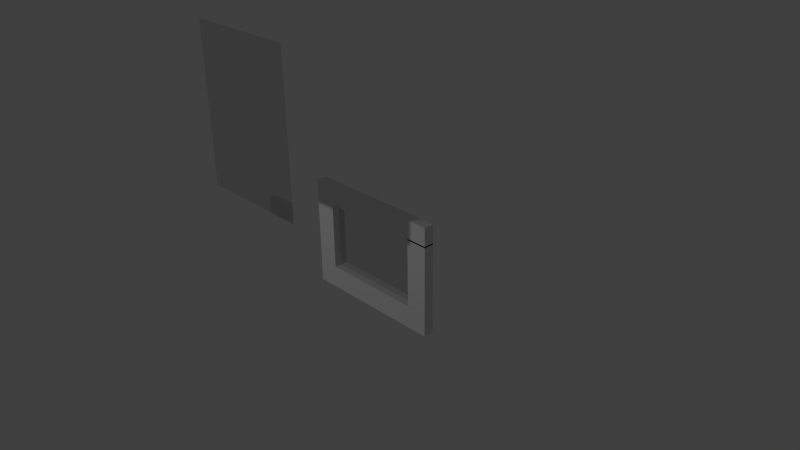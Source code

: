 # Source: rw-window.blend  (saved by Blender 2.72.0; exported with 4.5.12 LTS)
import bpy
from mathutils import Matrix  # noqa: F401  (used for matrix-valued properties, if any)

bpy.ops.wm.read_factory_settings(use_empty=True)
scene = bpy.context.scene
scene.name = 'Scene'

# ---- collections
col_collection_1 = bpy.data.collections.new('Collection 1'); scene.collection.children.link(col_collection_1)
col_window = bpy.data.collections.new('Window')  # instanced only; not linked into the scene

# ---- materials (node trees are filled in below, after node groups)
mat_material_001 = bpy.data.materials.new('Material.001')
mat_material_001.alpha_threshold = 0.0
mat_material_001.roughness = 0.5

# ---- material node trees
mat_material_001.use_nodes = True; mat_material_001.node_tree.nodes.clear()
_N = mat_material_001.node_tree.nodes; _L = mat_material_001.node_tree.links
n0 = _N.new('ShaderNodeOutputMaterial'); n0.name = 'Material Output'; n0.location = (300, 300)
n1 = _N.new('ShaderNodeBsdfGlass'); n1.name = 'Glass BSDF'; n1.location = (100, 300)
n1.distribution = 'BECKMANN'
n1.inputs[0].default_value = (0.8, 0.8, 0.8, 1.0)
n1.inputs[2].default_value = 1.45
_L.new(n1.outputs[0], n0.inputs[0])
n0.is_active_output = True

# ---- world
world_world = bpy.data.worlds.new('World'); scene.world = world_world
world_world.color = (0.05088, 0.05088, 0.05088)
world_world.use_sun_shadow = False
world_world.sun_shadow_jitter_overblur = 0.0
world_world.cycles.sampling_method = 'MANUAL'
world_world.cycles.sample_map_resolution = 256

# ---- cameras
cam_camera = bpy.data.cameras.new('Camera')
cam_camera.clip_end = 100.0
cam_camera.lens = 35.0
cam_camera.sensor_width = 32.0
cam_camera.sensor_height = 18.0
cam_camera.ortho_scale = 7.314
cam_camera.dof.focus_distance = 0.0

# ---- lights
light_lamp = bpy.data.lights.new('Lamp', 'POINT')
light_lamp.transmission_factor = 0.0
light_lamp.cutoff_distance = 30.0
light_lamp.energy = 100.0
light_lamp.shadow_buffer_clip_start = 1.001
light_lamp.shadow_soft_size = 0.1
light_lamp.shadow_maximum_resolution = 0.006
light_lamp.use_absolute_resolution = True
light_lamp.cycles.use_multiple_importance_sampling = False

# ---- meshes
me_cube_000 = bpy.data.meshes.new('Cube.000')
me_cube_000.from_pydata([(-6.826, -1.003, -5.682), (-6.826, 0.9972, -5.682), (-4.826, 0.9972, -5.682), (-4.826, -1.003, -5.682), (-6.826, -1.003, -3.347), (-6.826, 0.9972, -3.347), (-4.826, 0.9972, -3.347), (-4.826, -1.003, -3.357), (-6.826, 0.9972, 3.677), (-4.826, 0.9972, 3.677), (-6.826, -1.003, 5.689), (-6.826, 0.9972, 5.689), (-4.826, 0.9972, 5.689), (-4.826, -1.003, 5.689), (4.77, 0.9972, -5.682), (4.77, -1.003, -5.682), (4.77, 0.9972, -3.347), (4.77, -1.003, -3.347), (4.77, 0.9972, 5.689), (4.77, -1.003, 5.689), (6.775, 0.9972, -5.682), (6.775, -1.003, -5.682), (6.775, 0.9972, -3.347), (6.775, -1.003, -3.347), (6.775, 0.9972, 3.668), (6.775, -1.003, 3.668), (6.775, 0.9972, 5.689), (6.775, -1.003, 5.689), (4.77, 0.9972, 3.813), (4.77, -1.003, 3.813), (6.775, 0.9972, 3.813), (6.775, -1.003, 3.813), (-6.826, -1.003, 3.668), (-4.826, -1.003, 3.668), (-6.826, 0.9972, 3.668), (-6.826, -1.003, 3.668), (-4.826, 0.9972, 3.668), (-4.826, 0.9972, 3.668), (4.77, 0.9972, 3.668), (4.77, -1.003, 3.668), (4.77, -1.003, 3.668), (6.775, 0.9972, 3.668), (4.77, 0.9972, 3.668), (-6.826, -1.003, -3.357), (-4.826, -1.003, -3.347), (4.77, -1.003, -3.357), (6.775, -1.003, -3.357), (6.775, 0.9972, -3.357), (4.755, 1.149, -3.253), (-4.826, 0.9972, -3.347), (-4.826, -1.003, -3.347), (6.775, 0.9972, -3.357), (6.775, -1.003, -3.357), (-6.826, 0.9972, -3.357), (-4.826, 0.9972, -3.357), (4.77, -1.003, -3.347), (-4.826, -1.003, -3.347), (4.77, 0.9972, -3.347), (-4.826, 0.9972, -3.347), (-6.826, -1.003, 3.677), (-6.826, -1.003, -3.357), (-4.826, -1.003, -3.357), (-4.826, -1.003, 3.677)], [(54, 7), (60, 53)], [(4, 5, 1, 0), (5, 6, 2, 1), (13, 33, 39, 19), (44, 4, 0, 3), (0, 1, 2, 3), (43, 61, 62, 59), (32, 33, 13, 10), (34, 36, 33, 32), (54, 53, 8, 9), (4, 44, 6, 5), (13, 12, 11, 10), (36, 34, 11, 12), (34, 35, 10, 11), (37, 12, 18, 42), (19, 40, 25, 27), (38, 18, 26, 41), (12, 13, 19, 18), (41, 25, 40, 38), (3, 2, 14, 15), (50, 3, 15, 55), (49, 56, 17, 57), (2, 58, 16, 14), (22, 23, 21, 20), (25, 24, 26, 27), (18, 19, 27, 26), (33, 37, 42, 39), (15, 14, 20, 21), (55, 15, 21, 23), (47, 48, 28, 30), (14, 16, 22, 20), (28, 29, 31, 30), (45, 46, 31, 29), (52, 51, 30, 31), (29, 28, 48, 45), (8, 59, 62, 9), (61, 43, 53, 54), (48, 47, 46, 45), (22, 16, 55, 23), (59, 8, 53, 43), (62, 61, 54, 9)])
_ca = me_cube_000.color_attributes.new('Col', 'BYTE_COLOR', 'CORNER')
_ca.data.foreach_set('color', [1.0, 1.0, 1.0, 1.0, 1.0, 1.0, 1.0, 1.0, 1.0, 1.0, 1.0, 1.0, 1.0, 1.0, 1.0, 1.0, 1.0, 1.0, 1.0, 1.0, 1.0, 1.0, 1.0, 1.0, 1.0, 1.0, 1.0, 1.0, 1.0, 1.0, 1.0, 1.0, 1.0, 1.0, 1.0, 1.0, 1.0, 1.0, 1.0, 1.0, 1.0, 1.0, 1.0, 1.0, 1.0, 1.0, 1.0, 1.0, 1.0, 1.0, 1.0, 1.0, 1.0, 1.0, 1.0, 1.0, 1.0, 1.0, 1.0, 1.0, 1.0, 1.0, 1.0, 1.0, 1.0, 1.0, 1.0, 1.0, 1.0, 1.0, 1.0, 1.0, 1.0, 1.0, 1.0, 1.0, 1.0, 1.0, 1.0, 1.0, 1.0, 1.0, 1.0, 1.0, 1.0, 1.0, 1.0, 1.0, 1.0, 1.0, 1.0, 1.0, 1.0, 1.0, 1.0, 1.0, 1.0, 1.0, 1.0, 1.0, 1.0, 1.0, 1.0, 1.0, 1.0, 1.0, 1.0, 1.0, 1.0, 1.0, 1.0, 1.0, 1.0, 1.0, 1.0, 1.0, 1.0, 1.0, 1.0, 1.0, 1.0, 1.0, 1.0, 1.0, 1.0, 1.0, 1.0, 1.0, 1.0, 1.0, 1.0, 1.0, 1.0, 1.0, 1.0, 1.0, 1.0, 1.0, 1.0, 1.0, 1.0, 1.0, 1.0, 1.0, 1.0, 1.0, 1.0, 1.0, 1.0, 1.0, 1.0, 1.0, 1.0, 1.0, 1.0, 1.0, 1.0, 1.0, 1.0, 1.0, 1.0, 1.0, 1.0, 1.0, 1.0, 1.0, 1.0, 1.0, 1.0, 1.0, 1.0, 1.0, 1.0, 1.0, 1.0, 1.0, 1.0, 1.0, 1.0, 1.0, 1.0, 1.0, 1.0, 1.0, 1.0, 1.0, 1.0, 1.0, 1.0, 1.0, 1.0, 1.0, 1.0, 1.0, 1.0, 1.0, 1.0, 1.0, 1.0, 1.0, 1.0, 1.0, 1.0, 1.0, 1.0, 1.0, 1.0, 1.0, 1.0, 1.0, 1.0, 1.0, 1.0, 1.0, 1.0, 1.0, 1.0, 1.0, 1.0, 1.0, 1.0, 1.0, 1.0, 1.0, 1.0, 1.0, 1.0, 1.0, 1.0, 1.0, 1.0, 1.0, 1.0, 1.0, 1.0, 1.0, 1.0, 1.0, 1.0, 1.0, 1.0, 1.0, 1.0, 1.0, 1.0, 1.0, 1.0, 1.0, 1.0, 1.0, 1.0, 1.0, 1.0, 1.0, 1.0, 1.0, 1.0, 1.0, 1.0, 1.0, 1.0, 1.0, 1.0, 1.0, 1.0, 1.0, 1.0, 1.0, 1.0, 1.0, 1.0, 1.0, 1.0, 1.0, 1.0, 1.0, 1.0, 1.0, 1.0, 1.0, 1.0, 1.0, 1.0, 1.0, 1.0, 1.0, 1.0, 1.0, 1.0, 1.0, 1.0, 1.0, 1.0, 1.0, 1.0, 1.0, 1.0, 1.0, 1.0, 1.0, 1.0, 1.0, 1.0, 1.0, 1.0, 1.0, 1.0, 1.0, 1.0, 1.0, 1.0, 1.0, 1.0, 1.0, 1.0, 1.0, 1.0, 1.0, 1.0, 1.0, 1.0, 1.0, 1.0, 1.0, 1.0, 1.0, 1.0, 1.0, 1.0, 1.0, 1.0, 1.0, 1.0, 1.0, 1.0, 1.0, 1.0, 1.0, 1.0, 1.0, 1.0, 1.0, 1.0, 1.0, 1.0, 1.0, 1.0, 1.0, 1.0, 1.0, 1.0, 1.0, 1.0, 1.0, 1.0, 1.0, 1.0, 1.0, 1.0, 1.0, 1.0, 1.0, 1.0, 1.0, 1.0, 1.0, 1.0, 1.0, 1.0, 1.0, 1.0, 1.0, 1.0, 1.0, 1.0, 1.0, 1.0, 1.0, 1.0, 1.0, 1.0, 1.0, 1.0, 1.0, 1.0, 1.0, 1.0, 1.0, 1.0, 1.0, 1.0, 1.0, 1.0, 1.0, 1.0, 1.0, 1.0, 1.0, 1.0, 1.0, 1.0, 1.0, 1.0, 1.0, 1.0, 1.0, 1.0, 1.0, 1.0, 1.0, 1.0, 1.0, 1.0, 1.0, 1.0, 1.0, 1.0, 1.0, 1.0, 1.0, 1.0, 1.0, 1.0, 1.0, 1.0, 1.0, 1.0, 1.0, 1.0, 1.0, 1.0, 1.0, 1.0, 1.0, 1.0, 1.0, 1.0, 1.0, 1.0, 1.0, 1.0, 1.0, 1.0, 1.0, 1.0, 1.0, 1.0, 1.0, 1.0, 1.0, 1.0, 1.0, 1.0, 1.0, 1.0, 1.0, 1.0, 1.0, 1.0, 1.0, 1.0, 1.0, 1.0, 1.0, 1.0, 1.0, 1.0, 1.0, 1.0, 1.0, 1.0, 1.0, 1.0, 1.0, 1.0, 1.0, 1.0, 1.0, 1.0, 1.0, 1.0, 1.0, 1.0, 1.0, 1.0, 1.0, 1.0, 1.0, 1.0, 1.0, 1.0, 1.0, 1.0, 1.0, 1.0, 1.0, 1.0, 1.0, 1.0, 1.0, 1.0, 1.0, 1.0, 1.0, 1.0, 1.0, 1.0, 1.0, 1.0, 1.0, 1.0, 1.0, 1.0, 1.0, 1.0, 1.0, 1.0, 1.0, 1.0, 1.0, 1.0, 1.0, 1.0, 1.0, 1.0, 1.0, 1.0, 1.0, 1.0, 1.0, 1.0, 1.0, 1.0, 1.0, 1.0, 1.0, 1.0, 1.0, 1.0, 1.0, 1.0, 1.0, 1.0, 1.0, 1.0, 1.0, 1.0, 1.0, 1.0, 1.0, 1.0, 1.0, 1.0, 1.0, 1.0, 1.0, 1.0, 1.0, 1.0, 1.0, 1.0, 1.0, 1.0, 1.0, 1.0, 1.0, 1.0, 1.0, 1.0, 1.0, 1.0, 1.0, 1.0, 1.0, 1.0, 1.0, 1.0, 1.0, 1.0, 1.0, 1.0, 1.0, 1.0, 1.0, 1.0, 1.0, 1.0, 1.0, 1.0, 1.0, 1.0, 1.0, 1.0, 1.0, 1.0, 1.0, 1.0, 1.0, 1.0, 1.0, 1.0, 1.0, 1.0, 1.0, 1.0, 1.0, 1.0, 1.0, 1.0, 1.0, 1.0, 1.0, 1.0, 1.0, 1.0, 1.0, 1.0, 1.0, 1.0, 1.0, 1.0, 1.0, 1.0, 1.0, 1.0, 1.0, 1.0, 1.0, 1.0, 1.0, 1.0, 1.0, 1.0, 1.0, 1.0, 1.0, 1.0, 1.0, 1.0, 1.0])
me_cube_000.use_remesh_preserve_volume = False
me_cube_000.use_remesh_preserve_attributes = False
me_cube_000.use_mirror_vertex_groups = False
me_cube_000.update()
me_plane_001 = bpy.data.meshes.new('Plane.001')
me_plane_001.from_pydata([(-1.0, 0.4556, -1.12e-07), (1.0, 0.4556, -1.12e-07), (-1.0, -0.4556, 1.12e-07), (1.0, -0.4556, 1.12e-07)], [], [(0, 1, 3, 2)])
me_plane_001.materials.append(mat_material_001)
me_plane_001.use_remesh_preserve_volume = False
me_plane_001.use_remesh_preserve_attributes = False
me_plane_001.use_mirror_vertex_groups = False
me_plane_001.update()
me_plane = bpy.data.meshes.new('Plane')
me_plane.from_pydata([(-1.0, -1.0, 0.0), (1.0, -1.0, 0.0), (-1.0, 1.0, 0.0), (1.0, 1.0, 0.0)], [], [(0, 1, 3, 2)])
me_plane.materials.append(mat_material_001)
me_plane.use_remesh_preserve_volume = False
me_plane.use_remesh_preserve_attributes = False
me_plane.use_mirror_vertex_groups = False
me_plane.update()

# ---- objects
ob_cube_001 = bpy.data.objects.new('Cube.001', me_cube_000)
ob_plane_001 = bpy.data.objects.new('Plane.001', me_plane_001)
ob_plane = bpy.data.objects.new('Plane', me_plane)
ob_window = bpy.data.objects.new('Window', None)
ob_lamp = bpy.data.objects.new('Lamp', light_lamp)
ob_camera = bpy.data.objects.new('Camera', cam_camera)

# ---- transforms, parenting, visibility, modifiers, constraints
ob_cube_001.location = (0.0, 0.0, 0.0)
ob_cube_001.scale = (0.1478, 0.07033, 0.1329)
ob_cube_001.lineart.crease_threshold = 0.0
ob_plane_001.parent = ob_cube_001
ob_plane_001.matrix_parent_inverse = Matrix(((6.764, 0.0, 0.0, 3.374), (0.0, 14.22, 0.0, 19.75), (0.0, 9.537e-07, 7.522, -19.07), (0.0, 0.0, 0.0, 1.0)))
ob_plane_001.location = (-0.4719, -1.363, 2.561)
ob_plane_001.rotation_euler = (1.571, -2.98e-08, -2.98e-08)
ob_plane_001.scale = (0.7686, 1.023, 0.5811)
ob_plane_001.lineart.crease_threshold = 0.0
ob_plane.location = (-0.4719, -1.423, 2.048)
ob_plane.rotation_euler = (1.571, 0.0, 0.0)
ob_plane.scale = (0.7686, 1.023, 0.5811)
ob_plane.hide_viewport = True
ob_plane.lineart.crease_threshold = 0.0
ob_window.location = (-6.881, 4.703, -1.429)
ob_window.empty_image_offset = (0.0, 0.0)
ob_window.show_instancer_for_render = False
ob_window.instance_type = 'COLLECTION'
ob_window.lineart.crease_threshold = 0.0
ob_lamp.location = (-0.9316, -5.065, 2.653)
ob_lamp.rotation_euler = (0.6503, 0.05522, 1.866)
ob_lamp.lock_rotations_4d = False
ob_lamp.empty_display_type = 'ARROWS'
ob_lamp.color = (0.0, 0.0, 0.0, 0.0)
ob_lamp.lineart.crease_threshold = 0.0
ob_camera.location = (7.481, -6.508, 5.344)
ob_camera.rotation_euler = (1.109, 0.01082, 0.8149)
ob_camera.lock_rotations_4d = False
ob_camera.empty_display_type = 'ARROWS'
ob_camera.color = (0.0, 0.0, 0.0, 0.0)
ob_camera.display_type = 'WIRE'
ob_camera.lineart.crease_threshold = 0.0
ob_window.instance_collection = col_window

# ---- collection membership
col_collection_1.objects.link(ob_cube_001)
col_collection_1.objects.link(ob_plane_001)
col_collection_1.objects.link(ob_plane)
col_collection_1.objects.link(ob_window)
col_collection_1.objects.link(ob_lamp)
col_collection_1.objects.link(ob_camera)

# ---- scene / render settings (as saved in the file)
scene.camera = ob_camera
scene.frame_start = 1; scene.frame_end = 250; scene.frame_set(21)
scene.render.engine = 'CYCLES'
scene.render.resolution_percentage = 50
scene.render.dither_intensity = 0.0
scene.cycles.use_denoising = False
scene.cycles.samples = 10
scene.cycles.sampling_pattern = 'TABULATED_SOBOL'
scene.cycles.light_sampling_threshold = 0.0
scene.cycles.use_adaptive_sampling = False
scene.cycles.use_light_tree = False
scene.cycles.blur_glossy = 0.0
scene.cycles.pixel_filter_type = 'GAUSSIAN'
scene.cycles.sample_clamp_indirect = 0.0
scene.view_settings.view_transform = 'Standard'
bpy.context.view_layer.update()
